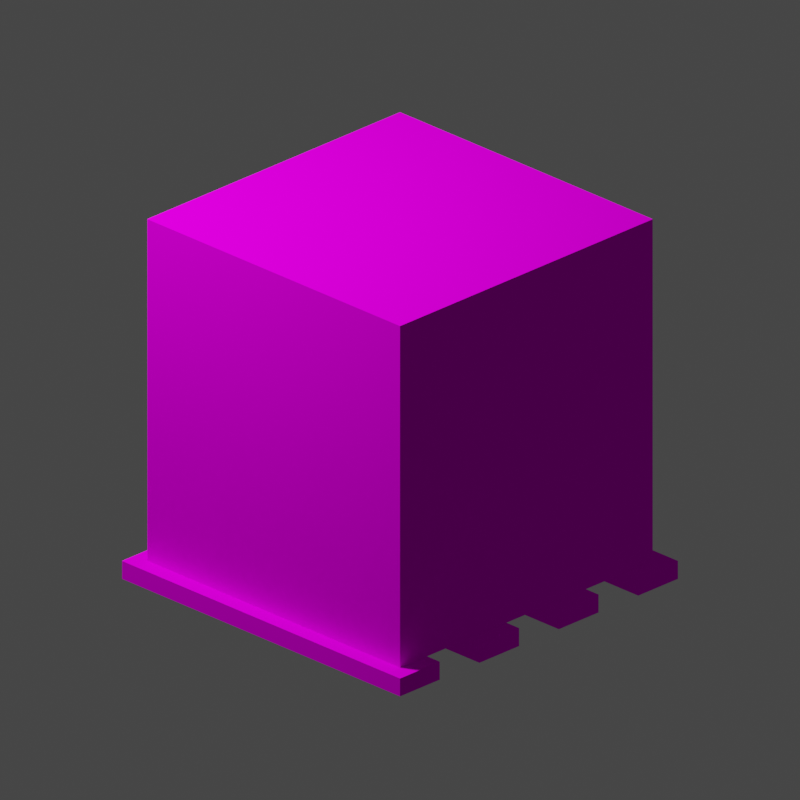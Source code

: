 # Source: Belt.001.blend  (saved by Blender 3.4.6; exported with 4.5.12 LTS)
import bpy
from mathutils import Matrix  # noqa: F401  (used for matrix-valued properties, if any)

bpy.ops.wm.read_factory_settings(use_empty=True)
scene = bpy.context.scene
scene.name = 'Scene'

# ---- collections
col_collection = bpy.data.collections.new('Collection'); scene.collection.children.link(col_collection)
col_render = bpy.data.collections.new('Render'); scene.collection.children.link(col_render)

# ---- images (referenced by path relative to the original .blend; pixels are not part of the script)
import os
ASSET_DIR = os.environ.get("B2B_ASSET_DIR", "")  # directory of the original .blend (textures are referenced by path, not embedded)
HERE = os.path.dirname(os.path.abspath(__file__))  # packed textures are extracted next to this script under _unpacked/

def load_image(name, relpath, width, height, colorspace="sRGB"):
    """Load a texture the original file referenced (path relative to the .blend, or extracted next to this script)."""
    p = next((c for c in (os.path.join(HERE, relpath), os.path.join(ASSET_DIR, relpath)) if relpath and os.path.exists(c)), "")
    if p:
        img = bpy.data.images.load(p, check_existing=True)
        img.name = name
    else:  # same state as the original file: an image datablock whose file is absent (Cycles renders it pink)
        img = bpy.data.images.new(name, width, height)
        img.source = "FILE"
        img.filepath = "//" + (relpath or name)
    img.colorspace_settings.name = colorspace
    return img
img_cardboardb_png = load_image('CardboardB.png', 'CardboardB.png', 1024, 1024, 'sRGB')

# ---- materials (node trees are filled in below, after node groups)
mat_material = bpy.data.materials.new('Material')
mat_material.alpha_threshold = 0.0
mat_material.use_transparent_shadow = False
mat_material.roughness = 0.5
mat_material.line_color = (0.0, 0.0, 0.0, 1.0)

# ---- material node trees
mat_material.use_nodes = True; mat_material.node_tree.nodes.clear()
_N = mat_material.node_tree.nodes; _L = mat_material.node_tree.links
n0 = _N.new('ShaderNodeOutputMaterial'); n0.name = 'Material Output'; n0.location = (300, 300)
n1 = _N.new('ShaderNodeBsdfPrincipled'); n1.name = 'Principled BSDF'; n1.location = (10, 300)
n1.distribution = 'GGX'
n1.subsurface_method = 'RANDOM_WALK_SKIN'
n1.inputs[3].default_value = 1.45
n1.inputs[13].default_value = 0.0
n1.inputs[27].default_value = (0.0, 0.0, 0.0, 1.0)
n1.inputs[28].default_value = 1.0
n2 = _N.new('ShaderNodeTexImage'); n2.name = 'Image Texture'; n2.location = (-280, 280)
n2.image = img_cardboardb_png
_L.new(n1.outputs[0], n0.inputs[0])
_L.new(n2.outputs[0], n1.inputs[0])
n0.is_active_output = True

# ---- world
world_world = bpy.data.worlds.new('World'); scene.world = world_world
world_world.use_nodes = True; world_world.node_tree.nodes.clear()
_N = world_world.node_tree.nodes; _L = world_world.node_tree.links
n0 = _N.new('ShaderNodeOutputWorld'); n0.name = 'World Output'; n0.location = (300, 300)
n1 = _N.new('ShaderNodeBackground'); n1.name = 'Background'; n1.location = (10, 300)
n1.inputs[0].default_value = (0.05088, 0.05088, 0.05088, 1.0)
_L.new(n1.outputs[0], n0.inputs[0])
n0.is_active_output = True
world_world.color = (0.05088, 0.05088, 0.05088)
world_world.use_sun_shadow = False
world_world.sun_shadow_jitter_overblur = 0.0

# ---- cameras
cam_camera = bpy.data.cameras.new('Camera')
cam_camera.type = 'ORTHO'
cam_camera.lens = 67.8
cam_camera.ortho_scale = 4.03

# ---- lights
light_area = bpy.data.lights.new('Area', 'AREA')
light_area.transmission_factor = 0.0
light_area.energy = 392.7
light_area.shadow_soft_size = 1.0
light_area.shadow_maximum_resolution = 0.006
light_area.use_absolute_resolution = True
light_area.size = 1.0
light_area.size_y = 1.0

# ---- meshes
me_cube = bpy.data.meshes.new('Cube')
me_cube.from_pydata([(-0.9, -0.9, -0.9), (-0.9, -0.9, 1.0), (-0.9, 0.9, -0.9), (-0.9, 0.9, 1.0), (0.9, -0.9, -0.9), (0.9, -0.9, 1.0), (0.9, 0.9, -0.9), (0.9, 0.9, 1.0), (-0.99, -0.99, -1.0), (-0.99, 0.99, -1.0), (0.99, -0.99, -1.0), (0.99, 0.99, -1.0), (-0.99, 0.99, -0.9), (-0.99, -0.99, -0.9), (0.99, 0.99, -0.9), (0.99, -0.99, -0.9), (-0.99, 0.7071, -1.0), (-0.99, 0.4243, -1.0), (-0.99, 0.1414, -1.0), (-0.99, -0.1414, -1.0), (-0.99, -0.4243, -1.0), (-0.99, -0.7071, -1.0), (0.99, -0.7071, -1.0), (0.99, -0.4243, -1.0), (0.99, -0.1414, -1.0), (0.99, 0.1414, -1.0), (0.99, 0.4243, -1.0), (0.99, 0.7071, -1.0), (-0.99, 0.7071, -0.9), (-0.99, 0.4243, -0.9), (-0.99, 0.1414, -0.9), (-0.99, -0.1414, -0.9), (-0.99, -0.4243, -0.9), (-0.99, -0.7071, -0.9), (0.99, -0.7071, -0.9), (0.99, -0.4243, -0.9), (0.99, -0.1414, -0.9), (0.99, 0.1414, -0.9), (0.99, 0.4243, -0.9), (0.99, 0.7071, -0.9)], [], [(0, 1, 3, 2), (2, 3, 7, 6), (6, 7, 5, 4), (4, 5, 1, 0), (2, 6, 4, 0), (7, 3, 1, 5), (21, 22, 10, 8), (33, 13, 15, 34), (10, 15, 13, 8), (9, 12, 14, 11), (22, 34, 15, 10), (16, 28, 12, 9), (8, 13, 33, 21), (20, 32, 31, 19), (18, 30, 29, 17), (11, 14, 39, 27), (26, 38, 37, 25), (24, 36, 35, 23), (12, 28, 39, 14), (32, 20, 23, 35), (29, 30, 37, 38), (30, 18, 25, 37), (31, 32, 35, 36), (28, 16, 27, 39), (9, 11, 27, 16), (29, 38, 26, 17), (17, 26, 25, 18), (31, 36, 24, 19), (19, 24, 23, 20), (33, 34, 22, 21)])
_uv = me_cube.uv_layers.new(name='UVMap')
_uv.uv.foreach_set('vector', [0.4967, 0.5054, 0.009665, 0.5054, 0.009665, 0.9924, 0.4967, 0.9924, 0.009665, 0.5054, 0.009665, 0.9924, 0.4967, 0.9924, 0.4967, 0.5054, 0.006666, 0.5054, 0.4937, 0.5054, 0.4937, 0.9924, 0.006666, 0.9924, 0.4937, 0.5054, 0.4937, 0.9924, 0.006666, 0.9924, 0.006666, 0.5054, 0.507, 0.9916, 0.994, 0.9916, 0.994, 0.5046, 0.507, 0.5046, 0.4927, 0.9912, 0.005695, 0.9912, 0.005695, 0.5042, 0.4927, 0.5042, 0.5828, 0.6283, 0.9183, 0.6283, 0.9183, 0.5804, 0.5828, 0.5804, 0.5828, 0.6283, 0.5828, 0.5804, 0.9183, 0.5804, 0.9183, 0.6283, 0.9172, 0.6657, 0.9172, 0.6826, 0.5841, 0.6826, 0.5841, 0.6657, 0.5841, 0.6657, 0.5841, 0.6826, 0.9172, 0.6826, 0.9172, 0.6657, 0.6317, 0.6657, 0.6317, 0.6826, 0.5841, 0.6826, 0.5841, 0.6657, 0.8696, 0.6657, 0.8696, 0.6826, 0.9172, 0.6826, 0.9172, 0.6657, 0.5841, 0.6657, 0.5841, 0.6826, 0.6317, 0.6826, 0.6317, 0.6657, 0.6793, 0.6657, 0.6793, 0.6826, 0.7269, 0.6826, 0.7269, 0.6657, 0.7744, 0.6657, 0.7744, 0.6826, 0.822, 0.6826, 0.822, 0.6657, 0.9172, 0.6657, 0.9172, 0.6826, 0.8696, 0.6826, 0.8696, 0.6657, 0.822, 0.6657, 0.822, 0.6826, 0.7744, 0.6826, 0.7744, 0.6657, 0.7269, 0.6657, 0.7269, 0.6826, 0.6793, 0.6826, 0.6793, 0.6657, 0.5828, 0.9159, 0.5828, 0.8679, 0.9183, 0.8679, 0.9183, 0.9159, 0.5841, 0.6826, 0.5841, 0.6657, 0.9172, 0.6657, 0.9172, 0.6826, 0.5841, 0.7455, 0.5841, 0.6979, 0.9172, 0.6979, 0.9172, 0.7455, 0.5828, 0.7721, 0.5828, 0.7721, 0.9183, 0.7721, 0.9183, 0.7721, 0.5828, 0.7242, 0.5828, 0.6762, 0.9183, 0.6762, 0.9183, 0.7242, 0.5841, 0.6826, 0.5841, 0.6657, 0.9172, 0.6657, 0.9172, 0.6826, 0.5828, 0.9159, 0.9183, 0.9159, 0.9183, 0.8679, 0.5828, 0.8679, 0.5828, 0.82, 0.9183, 0.82, 0.9183, 0.82, 0.5828, 0.82, 0.5841, 0.7455, 0.9172, 0.7455, 0.9172, 0.6979, 0.5841, 0.6979, 0.5841, 0.6826, 0.9172, 0.6826, 0.9172, 0.6657, 0.5841, 0.6657, 0.5828, 0.7242, 0.9183, 0.7242, 0.9183, 0.6762, 0.5828, 0.6762, 0.5841, 0.6826, 0.9172, 0.6826, 0.9172, 0.6657, 0.5841, 0.6657])
me_cube.materials.append(mat_material)
me_cube.update()

# ---- objects
ob_box = bpy.data.objects.new('Box', me_cube)
ob_area = bpy.data.objects.new('Area', light_area)
ob_camera = bpy.data.objects.new('Camera', cam_camera)
ob_empty = bpy.data.objects.new('Empty', None)

# ---- transforms, parenting, visibility, modifiers, constraints
ob_box.location = (0.0, 0.0, 0.0)
ob_area.parent = ob_empty
ob_area.location = (-2.433, -2.433, 4.915)
ob_area.rotation_euler = (0.6109, -0.0, -0.7854)
ob_camera.parent = ob_empty
ob_camera.location = (6.409, -6.409, 4.226)
ob_camera.rotation_euler = (1.134, -0.0, 0.7854)
ob_empty.location = (0.0, 0.0, 0.0)

# ---- collection membership
col_collection.objects.link(ob_box)
col_render.objects.link(ob_area)
col_render.objects.link(ob_camera)
col_render.objects.link(ob_empty)

# ---- scene / render settings (as saved in the file)
scene.camera = ob_camera
scene.frame_start = 1; scene.frame_end = 250; scene.frame_set(1)
scene.render.engine = 'BLENDER_EEVEE_NEXT'
scene.render.resolution_x = 512
scene.render.resolution_y = 512
scene.render.film_transparent = True
scene.cycles.sampling_pattern = 'TABULATED_SOBOL'
scene.cycles.use_light_tree = False
scene.view_settings.view_transform = 'Filmic'
bpy.context.view_layer.update()
